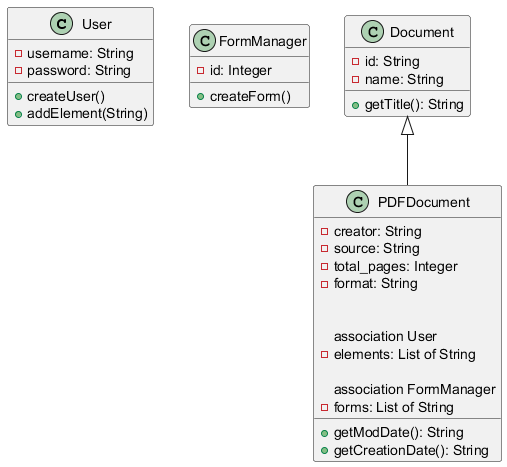

The diagram above was rendered by PlantUML. Its source (embedded in the PNG):
@startuml
class User {
    - username: String
    - password: String
    
    + createUser()
    + addElement(String)
}

class FormManager {
    - id: Integer
    
    + createForm()
}

class Document {
    - id: String
    - name: String
    
    + getTitle(): String
}

class PDFDocument extends Document {
    - creator: String
    - source: String
    - total_pages: Integer
    - format: String
    
    + getModDate(): String
    + getCreationDate(): String

    association User
        - elements: List of String
        
    association FormManager
        - forms: List of String
}

@enduml